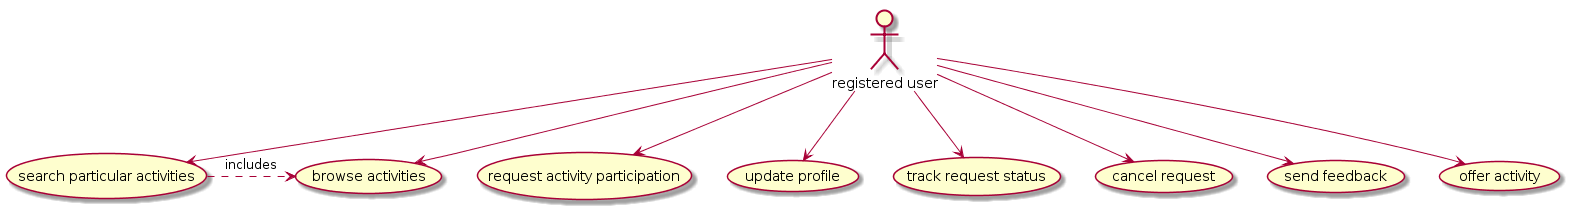

The diagram above was rendered by PlantUML. Its source (embedded in the PNG):
@startuml
:registered user: --> (browse activities)
:registered user: --> (search particular activities)
(search particular activities) .> (browse activities) : includes
:registered user: --> (request activity participation)
:registered user: --> (update profile)
:registered user: --> (track request status)
:registered user: --> (cancel request)
:registered user: --> (send feedback)
:registered user: --> (offer activity)
@enduml